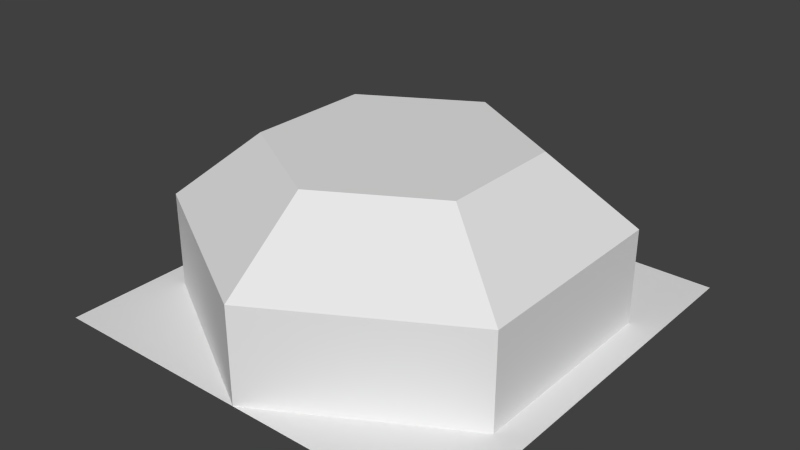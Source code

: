 # Source: Arena.blend  (saved by Blender 2.63.0; exported with 4.5.12 LTS)
import bpy
from mathutils import Matrix  # noqa: F401  (used for matrix-valued properties, if any)

bpy.ops.wm.read_factory_settings(use_empty=True)
scene = bpy.context.scene
scene.name = 'Scene'

# ---- collections
col_collection_1 = bpy.data.collections.new('Collection 1'); scene.collection.children.link(col_collection_1)

# ---- materials (node trees are filled in below, after node groups)
mat_material = bpy.data.materials.new('Material')
mat_material.alpha_threshold = 0.0
mat_material.use_transparent_shadow = False
mat_material.roughness = 0.5
mat_material.line_color = (0.0, 0.0, 0.0, 1.0)

# ---- material node trees

# ---- world
world_world = bpy.data.worlds.new('World'); scene.world = world_world
world_world.color = (0.05088, 0.05088, 0.05088)
world_world.use_sun_shadow = False
world_world.sun_shadow_jitter_overblur = 0.0
world_world.cycles.sampling_method = 'MANUAL'
world_world.cycles.sample_map_resolution = 256

# ---- meshes
me_plane = bpy.data.meshes.new('Plane')
me_plane.from_pydata([(0.0, 1.0, 0.0), (0.0, 1.0, 0.4526), (0.866, 0.5, 0.0), (0.866, 0.5, 0.4526), (0.866, -0.5, 0.0), (0.866, -0.5, 0.4526), (-8.742e-08, -1.0, 0.0), (-8.742e-08, -1.0, 0.4526), (-0.866, -0.5, 0.0), (-0.866, -0.5, 0.4526), (-0.866, 0.5, 0.0), (-0.866, 0.5, 0.4526), (-1.0, -1.0, 0.0), (-1.0, 1.0, 0.0), (1.0, -1.0, 0.0), (1.0, 1.0, 0.0), (-8.008e-09, 0.5969, 0.7722), (0.517, 0.2985, 0.7722), (0.517, -0.2985, 0.7722), (-6.019e-08, -0.5969, 0.7722), (-0.517, -0.2985, 0.7722), (-0.517, 0.2985, 0.7722), (-6.019e-08, 0.003058, 0.7722)], [], [(0, 3, 1), (2, 5, 3), (4, 7, 5), (6, 9, 7), (10, 1, 11), (8, 11, 9), (2, 3, 0), (4, 5, 2), (6, 7, 4), (8, 9, 6), (0, 1, 10), (10, 11, 8), (14, 15, 13), (12, 14, 13), (18, 17, 3), (7, 19, 5), (17, 16, 1), (9, 20, 7), (11, 21, 9), (1, 16, 11), (22, 19, 20), (22, 18, 19), (22, 17, 18), (22, 20, 21), (22, 16, 17), (22, 21, 16), (18, 3, 5), (5, 19, 18), (17, 1, 3), (7, 20, 19), (9, 21, 20), (11, 16, 21)])
_uv = me_plane.uv_layers.new(name='UVMap')
_uv.uv.foreach_set('vector', [0.009926, 0.8961, 0.3366, 0.9941, 0.009926, 0.9941, 0.3366, 0.8961, 0.6632, 0.9941, 0.3366, 0.9941, 0.6632, 0.8961, 0.9898, 0.9941, 0.6632, 0.9941, 0.9887, 0.8962, 0.6621, 0.9942, 0.9887, 0.9942, 0.3354, 0.8962, 0.008806, 0.9942, 0.3354, 0.9942, 0.6621, 0.8962, 0.3354, 0.9942, 0.6621, 0.9942, 0.3366, 0.8961, 0.3366, 0.9941, 0.009926, 0.8961, 0.6632, 0.8961, 0.6632, 0.9941, 0.3366, 0.8961, 0.9898, 0.8961, 0.9898, 0.9941, 0.6632, 0.8961, 0.6621, 0.8962, 0.6621, 0.9942, 0.9887, 0.8962, 0.008805, 0.8962, 0.008806, 0.9942, 0.3354, 0.8962, 0.3354, 0.8962, 0.3354, 0.9942, 0.6621, 0.8962, 0.5237, 0.882, 0.01122, 0.882, 0.01122, 0.3695, 0.5237, 0.3695, 0.5237, 0.882, 0.01122, 0.3695, 0.64, 0.1942, 0.768, 0.1228, 0.7659, 0.005952, 0.5378, 0.4009, 0.6379, 0.3407, 0.5378, 0.1376, 0.768, 0.1228, 0.8938, 0.1978, 0.9939, 0.1376, 0.7659, 0.5326, 0.7638, 0.4158, 0.5378, 0.4009, 0.9939, 0.4009, 0.8917, 0.3444, 0.7659, 0.5326, 0.9939, 0.1376, 0.8938, 0.1978, 0.9939, 0.4009, 0.7665, 0.2689, 0.6379, 0.3407, 0.7638, 0.4158, 0.7665, 0.2689, 0.64, 0.1942, 0.6379, 0.3407, 0.7665, 0.2689, 0.768, 0.1228, 0.64, 0.1942, 0.7665, 0.2689, 0.7638, 0.4158, 0.8917, 0.3444, 0.7665, 0.2689, 0.8938, 0.1978, 0.768, 0.1228, 0.7665, 0.2689, 0.8917, 0.3444, 0.8938, 0.1978, 0.64, 0.1942, 0.7659, 0.005952, 0.5378, 0.1376, 0.5378, 0.1376, 0.6379, 0.3407, 0.64, 0.1942, 0.768, 0.1228, 0.9939, 0.1376, 0.7659, 0.005952, 0.5378, 0.4009, 0.7638, 0.4158, 0.6379, 0.3407, 0.7659, 0.5326, 0.8917, 0.3444, 0.7638, 0.4158, 0.9939, 0.4009, 0.8938, 0.1978, 0.8917, 0.3444])
me_plane.materials.append(mat_material)
me_plane.use_remesh_preserve_volume = False
me_plane.use_remesh_preserve_attributes = False
me_plane.use_mirror_vertex_groups = False
me_plane.update()

# ---- objects
ob_arena_mesh = bpy.data.objects.new('arena_mesh', me_plane)

# ---- transforms, parenting, visibility, modifiers, constraints
ob_arena_mesh.location = (0.0, 0.0, 0.0)
ob_arena_mesh.scale = (30.9, 30.9, 30.9)
ob_arena_mesh.lineart.crease_threshold = 0.0

# ---- collection membership
col_collection_1.objects.link(ob_arena_mesh)

# ---- scene / render settings (as saved in the file)
scene.frame_start = 1; scene.frame_end = 250; scene.frame_set(0)
scene.render.engine = 'BLENDER_EEVEE_NEXT'
scene.render.image_settings.color_mode = 'RGB'
scene.render.image_settings.compression = 90
scene.render.resolution_percentage = 50
scene.render.dither_intensity = 0.0
scene.render.bake_margin = 2
scene.render.bake_bias = 0.0
scene.cycles.use_denoising = False
scene.cycles.samples = 10
scene.cycles.sampling_pattern = 'TABULATED_SOBOL'
scene.cycles.light_sampling_threshold = 0.0
scene.cycles.use_adaptive_sampling = False
scene.cycles.use_light_tree = False
scene.cycles.blur_glossy = 0.0
scene.cycles.volume_bounces = 1
scene.cycles.pixel_filter_type = 'GAUSSIAN'
scene.cycles.sample_clamp_indirect = 0.0
scene.view_settings.view_transform = 'Standard'
scene.unit_settings.scale_length = 0.01
bpy.context.view_layer.update()

# ---- added for rendering (the .blend has no active camera and no usable light): camera, sun
cam_auto = bpy.data.cameras.new('AutoCamera')
cam_auto.lens = 50.0
cam_auto.sensor_width = 36.0
cam_auto.clip_end = 1471.18
ob_auto_camera = bpy.data.objects.new('AutoCamera', cam_auto)
scene.collection.objects.link(ob_auto_camera)
ob_auto_camera.location = (83.8281, -100.594, 78.9936)
ob_auto_camera.rotation_euler = (1.09748, -7.21219e-08, 0.694738)
scene.camera = ob_auto_camera
light_auto_sun = bpy.data.lights.new('AutoSun', 'SUN')
light_auto_sun.energy = 3.0
light_auto_sun.angle = 0.0523599
ob_auto_sun = bpy.data.objects.new('AutoSun', light_auto_sun)
scene.collection.objects.link(ob_auto_sun)
ob_auto_sun.rotation_euler = (0.872665, 0.174533, 0.523599)
bpy.context.view_layer.update()
